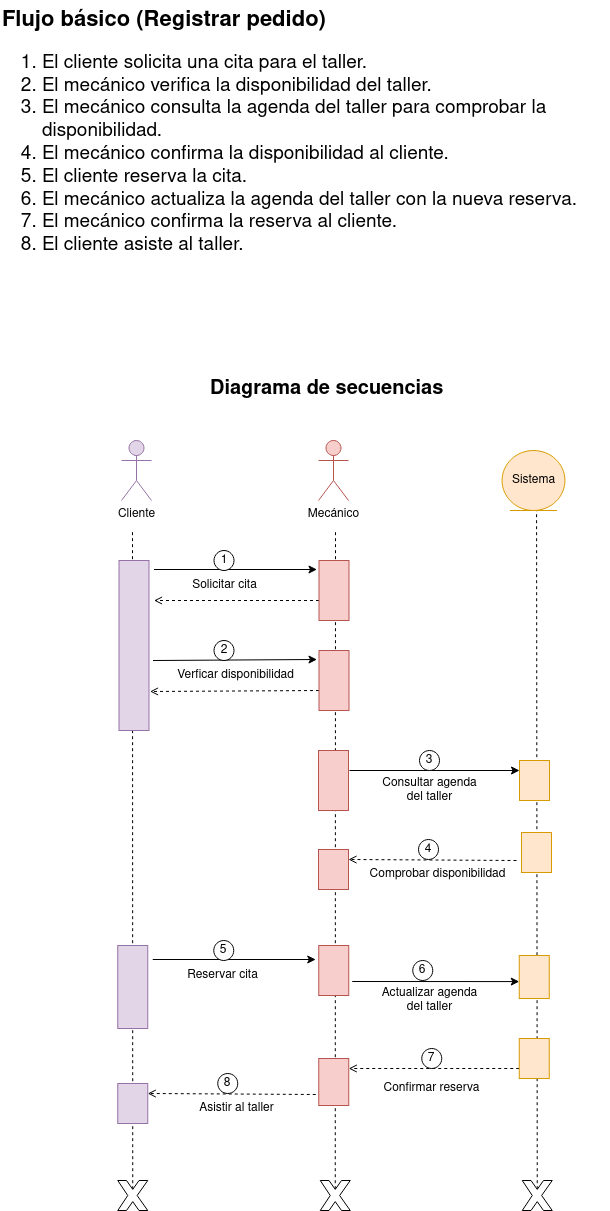

The diagram above was exported from draw.io. Its source (the exported page's mxGraphModel, read from the mxfile embedded in the PNG):
<mxGraphModel dx="2200" dy="2116" grid="1" gridSize="10" guides="1" tooltips="1" connect="1" arrows="1" fold="1" page="1" pageScale="1" pageWidth="850" pageHeight="1100" math="0" shadow="0">
  <root>
    <mxCell id="0" />
    <mxCell id="1" parent="0" />
    <mxCell id="X5Hi3wyMTgCi8rLzqrCV-61" value="" style="endArrow=none;dashed=1;html=1;rounded=0;exitX=0.5;exitY=0.29;exitDx=0;exitDy=0;exitPerimeter=0;" parent="1" source="X5Hi3wyMTgCi8rLzqrCV-66" edge="1">
      <mxGeometry width="50" height="50" relative="1" as="geometry">
        <mxPoint x="239.0747198007473" y="1023" as="sourcePoint" />
        <mxPoint x="242" y="240" as="targetPoint" />
      </mxGeometry>
    </mxCell>
    <mxCell id="X5Hi3wyMTgCi8rLzqrCV-62" value="" style="endArrow=none;dashed=1;html=1;rounded=0;exitX=0.5;exitY=0.29;exitDx=0;exitDy=0;exitPerimeter=0;" parent="1" source="X5Hi3wyMTgCi8rLzqrCV-67" edge="1">
      <mxGeometry width="50" height="50" relative="1" as="geometry">
        <mxPoint x="645.58" y="1227.7" as="sourcePoint" />
        <mxPoint x="646.08" y="220" as="targetPoint" />
      </mxGeometry>
    </mxCell>
    <mxCell id="X5Hi3wyMTgCi8rLzqrCV-63" value="" style="endArrow=none;dashed=1;html=1;rounded=0;exitX=0.5;exitY=0.29;exitDx=0;exitDy=0;exitPerimeter=0;" parent="1" source="X5Hi3wyMTgCi8rLzqrCV-65" edge="1">
      <mxGeometry width="50" height="50" relative="1" as="geometry">
        <mxPoint x="445" y="1231" as="sourcePoint" />
        <mxPoint x="445" y="240" as="targetPoint" />
      </mxGeometry>
    </mxCell>
    <mxCell id="X5Hi3wyMTgCi8rLzqrCV-64" value="" style="endArrow=open;dashed=1;html=1;rounded=0;endFill=0;entryX=0.25;entryY=0;entryDx=0;entryDy=0;" parent="1" target="X5Hi3wyMTgCi8rLzqrCV-79" edge="1">
      <mxGeometry width="50" height="50" relative="1" as="geometry">
        <mxPoint x="425.25" y="804" as="sourcePoint" />
        <mxPoint x="65.25" y="803.98" as="targetPoint" />
      </mxGeometry>
    </mxCell>
    <mxCell id="X5Hi3wyMTgCi8rLzqrCV-65" value="" style="verticalLabelPosition=bottom;verticalAlign=top;html=1;shape=mxgraph.basic.x" parent="1" vertex="1">
      <mxGeometry x="429.75" y="890" width="30" height="30" as="geometry" />
    </mxCell>
    <mxCell id="X5Hi3wyMTgCi8rLzqrCV-66" value="" style="verticalLabelPosition=bottom;verticalAlign=top;html=1;shape=mxgraph.basic.x" parent="1" vertex="1">
      <mxGeometry x="227.25" y="890" width="30" height="30" as="geometry" />
    </mxCell>
    <mxCell id="X5Hi3wyMTgCi8rLzqrCV-67" value="" style="verticalLabelPosition=bottom;verticalAlign=top;html=1;shape=mxgraph.basic.x" parent="1" vertex="1">
      <mxGeometry x="631.75" y="890" width="30" height="30" as="geometry" />
    </mxCell>
    <mxCell id="X5Hi3wyMTgCi8rLzqrCV-68" value="Cliente" style="shape=umlActor;verticalLabelPosition=bottom;verticalAlign=top;html=1;fillColor=#e1d5e7;strokeColor=#9673a6;" parent="1" vertex="1">
      <mxGeometry x="231" y="150" width="30" height="60" as="geometry" />
    </mxCell>
    <mxCell id="X5Hi3wyMTgCi8rLzqrCV-69" value="Asistir al taller" style="text;html=1;align=center;verticalAlign=middle;resizable=0;points=[];autosize=1;strokeColor=none;fillColor=none;" parent="1" vertex="1">
      <mxGeometry x="296.25" y="803" width="100" height="30" as="geometry" />
    </mxCell>
    <mxCell id="X5Hi3wyMTgCi8rLzqrCV-70" value="&lt;div style=&quot;font-size: 20px;&quot;&gt;&lt;font size=&quot;1&quot;&gt;&lt;b&gt;&lt;font style=&quot;font-size: 22px;&quot;&gt;Flujo básico (Registrar pedido)&lt;/font&gt;&lt;/b&gt;&lt;/font&gt;&lt;/div&gt;&lt;div style=&quot;font-size: 19px;&quot;&gt;&lt;ol&gt;&lt;li&gt;El cliente solicita una cita para el taller.&lt;/li&gt;&lt;li&gt;El mecánico verifica la disponibilidad del taller.&lt;/li&gt;&lt;li&gt;El&amp;nbsp;mecánico consulta la agenda del taller para comprobar la disponibilidad.&lt;/li&gt;&lt;li&gt;El&amp;nbsp;mecánico confirma la disponibilidad al cliente.&lt;/li&gt;&lt;li&gt;El cliente reserva la cita.&lt;/li&gt;&lt;li&gt;El&amp;nbsp;mecánico actualiza la agenda del taller con la nueva reserva.&lt;/li&gt;&lt;li&gt;El&amp;nbsp;mecánico confirma la reserva al cliente.&lt;/li&gt;&lt;li&gt;El cliente asiste al taller.&lt;/li&gt;&lt;/ol&gt;&lt;/div&gt;" style="text;whiteSpace=wrap;html=1;" parent="1" vertex="1">
      <mxGeometry x="110" y="-290" width="610" height="293" as="geometry" />
    </mxCell>
    <mxCell id="X5Hi3wyMTgCi8rLzqrCV-71" value="Sistema" style="ellipse;shape=umlEntity;whiteSpace=wrap;html=1;fillColor=#ffe6cc;strokeColor=#d79b00;" parent="1" vertex="1">
      <mxGeometry x="611.55" y="160" width="62.9" height="60" as="geometry" />
    </mxCell>
    <mxCell id="X5Hi3wyMTgCi8rLzqrCV-76" value="8" style="ellipse;whiteSpace=wrap;html=1;aspect=fixed;" parent="1" vertex="1">
      <mxGeometry x="327.25" y="783" width="20" height="20" as="geometry" />
    </mxCell>
    <mxCell id="X5Hi3wyMTgCi8rLzqrCV-77" value="Mecánico" style="shape=umlActor;verticalLabelPosition=bottom;verticalAlign=top;html=1;fillColor=#f8cecc;strokeColor=#b85450;" parent="1" vertex="1">
      <mxGeometry x="428" y="150" width="30" height="60" as="geometry" />
    </mxCell>
    <mxCell id="X5Hi3wyMTgCi8rLzqrCV-79" value="" style="rounded=0;whiteSpace=wrap;html=1;direction=south;verticalAlign=top;fillColor=#e1d5e7;strokeColor=#9673a6;" parent="1" vertex="1">
      <mxGeometry x="227.25" y="793" width="30" height="40" as="geometry" />
    </mxCell>
    <mxCell id="X5Hi3wyMTgCi8rLzqrCV-80" value="Solicitar cita" style="text;html=1;align=center;verticalAlign=middle;resizable=0;points=[];autosize=1;strokeColor=none;fillColor=none;" parent="1" vertex="1">
      <mxGeometry x="288.5" y="280" width="90" height="30" as="geometry" />
    </mxCell>
    <mxCell id="X5Hi3wyMTgCi8rLzqrCV-81" value="" style="endArrow=classic;html=1;rounded=0;entryX=0.15;entryY=1.067;entryDx=0;entryDy=0;entryPerimeter=0;" parent="1" target="X5Hi3wyMTgCi8rLzqrCV-89" edge="1">
      <mxGeometry width="50" height="50" relative="1" as="geometry">
        <mxPoint x="263.5" y="279" as="sourcePoint" />
        <mxPoint x="533.5" y="310" as="targetPoint" />
      </mxGeometry>
    </mxCell>
    <mxCell id="X5Hi3wyMTgCi8rLzqrCV-82" value="" style="endArrow=open;dashed=1;html=1;rounded=0;endFill=0;exitX=0.667;exitY=1;exitDx=0;exitDy=0;exitPerimeter=0;" parent="1" source="X5Hi3wyMTgCi8rLzqrCV-89" edge="1">
      <mxGeometry width="50" height="50" relative="1" as="geometry">
        <mxPoint x="257.5" y="310" as="sourcePoint" />
        <mxPoint x="263.5" y="310" as="targetPoint" />
      </mxGeometry>
    </mxCell>
    <mxCell id="X5Hi3wyMTgCi8rLzqrCV-83" value="1" style="ellipse;whiteSpace=wrap;html=1;aspect=fixed;" parent="1" vertex="1">
      <mxGeometry x="323.5" y="260" width="20" height="20" as="geometry" />
    </mxCell>
    <mxCell id="X5Hi3wyMTgCi8rLzqrCV-84" value="Verficar disponibilidad" style="text;html=1;align=center;verticalAlign=middle;resizable=0;points=[];autosize=1;strokeColor=none;fillColor=none;" parent="1" vertex="1">
      <mxGeometry x="274.5" y="370" width="140" height="30" as="geometry" />
    </mxCell>
    <mxCell id="X5Hi3wyMTgCi8rLzqrCV-85" value="" style="endArrow=classic;html=1;rounded=0;exitX=0.038;exitY=-0.133;exitDx=0;exitDy=0;exitPerimeter=0;entryX=0.15;entryY=1.067;entryDx=0;entryDy=0;entryPerimeter=0;" parent="1" target="X5Hi3wyMTgCi8rLzqrCV-88" edge="1">
      <mxGeometry width="50" height="50" relative="1" as="geometry">
        <mxPoint x="262.5" y="370" as="sourcePoint" />
        <mxPoint x="533.5" y="400" as="targetPoint" />
      </mxGeometry>
    </mxCell>
    <mxCell id="X5Hi3wyMTgCi8rLzqrCV-86" value="" style="endArrow=open;dashed=1;html=1;rounded=0;endFill=0;exitX=0.667;exitY=1;exitDx=0;exitDy=0;exitPerimeter=0;entryX=0.157;entryY=-0.038;entryDx=0;entryDy=0;entryPerimeter=0;" parent="1" source="X5Hi3wyMTgCi8rLzqrCV-88" edge="1">
      <mxGeometry width="50" height="50" relative="1" as="geometry">
        <mxPoint x="257.5" y="400" as="sourcePoint" />
        <mxPoint x="259.5" y="401" as="targetPoint" />
      </mxGeometry>
    </mxCell>
    <mxCell id="X5Hi3wyMTgCi8rLzqrCV-87" value="2" style="ellipse;whiteSpace=wrap;html=1;aspect=fixed;" parent="1" vertex="1">
      <mxGeometry x="323.5" y="350" width="20" height="20" as="geometry" />
    </mxCell>
    <mxCell id="X5Hi3wyMTgCi8rLzqrCV-88" value="" style="rounded=0;whiteSpace=wrap;html=1;direction=south;verticalAlign=top;fillColor=#f8cecc;strokeColor=#b85450;" parent="1" vertex="1">
      <mxGeometry x="428.5" y="360" width="30" height="60" as="geometry" />
    </mxCell>
    <mxCell id="X5Hi3wyMTgCi8rLzqrCV-89" value="" style="rounded=0;whiteSpace=wrap;html=1;direction=south;verticalAlign=top;fillColor=#f8cecc;strokeColor=#b85450;" parent="1" vertex="1">
      <mxGeometry x="428.5" y="270" width="30" height="60" as="geometry" />
    </mxCell>
    <mxCell id="X5Hi3wyMTgCi8rLzqrCV-90" value="" style="rounded=0;whiteSpace=wrap;html=1;direction=south;fillColor=#e1d5e7;strokeColor=#9673a6;" parent="1" vertex="1">
      <mxGeometry x="228.5" y="270" width="30" height="170" as="geometry" />
    </mxCell>
    <mxCell id="X5Hi3wyMTgCi8rLzqrCV-91" value="" style="endArrow=open;dashed=1;html=1;rounded=0;endFill=0;entryX=0.25;entryY=0;entryDx=0;entryDy=0;" parent="1" target="X5Hi3wyMTgCi8rLzqrCV-100" edge="1">
      <mxGeometry width="50" height="50" relative="1" as="geometry">
        <mxPoint x="626" y="570" as="sourcePoint" />
        <mxPoint x="266" y="569.98" as="targetPoint" />
      </mxGeometry>
    </mxCell>
    <mxCell id="X5Hi3wyMTgCi8rLzqrCV-92" value="Comprobar disponibilidad" style="text;html=1;align=center;verticalAlign=middle;resizable=0;points=[];autosize=1;strokeColor=none;fillColor=none;" parent="1" vertex="1">
      <mxGeometry x="467" y="569" width="160" height="30" as="geometry" />
    </mxCell>
    <mxCell id="X5Hi3wyMTgCi8rLzqrCV-93" value="" style="rounded=0;whiteSpace=wrap;html=1;direction=south;verticalAlign=top;fillColor=#ffe6cc;strokeColor=#d79b00;" parent="1" vertex="1">
      <mxGeometry x="629" y="470" width="30" height="40" as="geometry" />
    </mxCell>
    <mxCell id="X5Hi3wyMTgCi8rLzqrCV-94" value="" style="endArrow=classic;html=1;rounded=0;exitX=0.25;exitY=0;exitDx=0;exitDy=0;entryX=0.15;entryY=1.067;entryDx=0;entryDy=0;entryPerimeter=0;endFill=1;startArrow=none;startFill=0;" parent="1" edge="1">
      <mxGeometry width="50" height="50" relative="1" as="geometry">
        <mxPoint x="459" y="480" as="sourcePoint" />
        <mxPoint x="629" y="480" as="targetPoint" />
      </mxGeometry>
    </mxCell>
    <mxCell id="X5Hi3wyMTgCi8rLzqrCV-95" value="3" style="ellipse;whiteSpace=wrap;html=1;aspect=fixed;" parent="1" vertex="1">
      <mxGeometry x="529" y="460" width="20" height="20" as="geometry" />
    </mxCell>
    <mxCell id="X5Hi3wyMTgCi8rLzqrCV-96" value="&lt;div&gt;Consultar agenda&lt;/div&gt;&lt;div&gt;del taller&lt;/div&gt;" style="text;html=1;align=center;verticalAlign=middle;resizable=0;points=[];autosize=1;strokeColor=none;fillColor=none;" parent="1" vertex="1">
      <mxGeometry x="479" y="480" width="120" height="40" as="geometry" />
    </mxCell>
    <mxCell id="X5Hi3wyMTgCi8rLzqrCV-97" value="" style="rounded=0;whiteSpace=wrap;html=1;direction=south;verticalAlign=top;fillColor=#ffe6cc;strokeColor=#d79b00;" parent="1" vertex="1">
      <mxGeometry x="631" y="542" width="30" height="40" as="geometry" />
    </mxCell>
    <mxCell id="X5Hi3wyMTgCi8rLzqrCV-98" value="4" style="ellipse;whiteSpace=wrap;html=1;aspect=fixed;" parent="1" vertex="1">
      <mxGeometry x="528" y="549" width="20" height="20" as="geometry" />
    </mxCell>
    <mxCell id="X5Hi3wyMTgCi8rLzqrCV-99" value="" style="rounded=0;whiteSpace=wrap;html=1;direction=south;verticalAlign=top;fillColor=#f8cecc;strokeColor=#b85450;" parent="1" vertex="1">
      <mxGeometry x="428" y="460" width="30" height="60" as="geometry" />
    </mxCell>
    <mxCell id="X5Hi3wyMTgCi8rLzqrCV-100" value="" style="rounded=0;whiteSpace=wrap;html=1;direction=south;verticalAlign=top;fillColor=#f8cecc;strokeColor=#b85450;" parent="1" vertex="1">
      <mxGeometry x="428" y="559" width="30" height="40" as="geometry" />
    </mxCell>
    <mxCell id="X5Hi3wyMTgCi8rLzqrCV-101" value="Reservar cita" style="text;html=1;align=center;verticalAlign=middle;resizable=0;points=[];autosize=1;strokeColor=none;fillColor=none;" parent="1" vertex="1">
      <mxGeometry x="287.25" y="670" width="90" height="30" as="geometry" />
    </mxCell>
    <mxCell id="X5Hi3wyMTgCi8rLzqrCV-102" value="" style="endArrow=classic;html=1;rounded=0;entryX=0.15;entryY=1.067;entryDx=0;entryDy=0;entryPerimeter=0;" parent="1" edge="1">
      <mxGeometry width="50" height="50" relative="1" as="geometry">
        <mxPoint x="262.25" y="669" as="sourcePoint" />
        <mxPoint x="425.24" y="669" as="targetPoint" />
      </mxGeometry>
    </mxCell>
    <mxCell id="X5Hi3wyMTgCi8rLzqrCV-103" value="5" style="ellipse;whiteSpace=wrap;html=1;aspect=fixed;" parent="1" vertex="1">
      <mxGeometry x="323.25" y="650" width="20" height="20" as="geometry" />
    </mxCell>
    <mxCell id="X5Hi3wyMTgCi8rLzqrCV-105" value="" style="rounded=0;whiteSpace=wrap;html=1;direction=south;fillColor=#e1d5e7;strokeColor=#9673a6;" parent="1" vertex="1">
      <mxGeometry x="227.25" y="655" width="30" height="83" as="geometry" />
    </mxCell>
    <mxCell id="X5Hi3wyMTgCi8rLzqrCV-107" value="" style="rounded=0;whiteSpace=wrap;html=1;direction=south;verticalAlign=top;fillColor=#f8cecc;strokeColor=#b85450;" parent="1" vertex="1">
      <mxGeometry x="428.25" y="655" width="30" height="50" as="geometry" />
    </mxCell>
    <mxCell id="X5Hi3wyMTgCi8rLzqrCV-108" value="" style="rounded=0;whiteSpace=wrap;html=1;direction=south;verticalAlign=top;fillColor=#ffe6cc;strokeColor=#d79b00;" parent="1" vertex="1">
      <mxGeometry x="628.75" y="665" width="30" height="43" as="geometry" />
    </mxCell>
    <mxCell id="X5Hi3wyMTgCi8rLzqrCV-109" value="" style="endArrow=classic;html=1;rounded=0;" parent="1" edge="1">
      <mxGeometry width="50" height="50" relative="1" as="geometry">
        <mxPoint x="461.75" y="691" as="sourcePoint" />
        <mxPoint x="628.75" y="691.08" as="targetPoint" />
      </mxGeometry>
    </mxCell>
    <mxCell id="X5Hi3wyMTgCi8rLzqrCV-110" value="6" style="ellipse;whiteSpace=wrap;html=1;aspect=fixed;" parent="1" vertex="1">
      <mxGeometry x="522.25" y="670" width="20" height="20" as="geometry" />
    </mxCell>
    <mxCell id="X5Hi3wyMTgCi8rLzqrCV-111" value="&lt;div&gt;Actualizar agenda&lt;/div&gt;&lt;div&gt;del taller&lt;/div&gt;" style="text;html=1;align=center;verticalAlign=middle;resizable=0;points=[];autosize=1;strokeColor=none;fillColor=none;" parent="1" vertex="1">
      <mxGeometry x="479.25" y="690" width="120" height="40" as="geometry" />
    </mxCell>
    <mxCell id="X5Hi3wyMTgCi8rLzqrCV-112" value="" style="endArrow=open;dashed=1;html=1;rounded=0;endFill=0;exitX=0.75;exitY=1;exitDx=0;exitDy=0;" parent="1" source="X5Hi3wyMTgCi8rLzqrCV-113" edge="1">
      <mxGeometry width="50" height="50" relative="1" as="geometry">
        <mxPoint x="618.25" y="778" as="sourcePoint" />
        <mxPoint x="458.25" y="778" as="targetPoint" />
      </mxGeometry>
    </mxCell>
    <mxCell id="X5Hi3wyMTgCi8rLzqrCV-113" value="" style="rounded=0;whiteSpace=wrap;html=1;direction=south;verticalAlign=top;fillColor=#ffe6cc;strokeColor=#d79b00;" parent="1" vertex="1">
      <mxGeometry x="628.75" y="748" width="30" height="40" as="geometry" />
    </mxCell>
    <mxCell id="X5Hi3wyMTgCi8rLzqrCV-114" value="Confirmar reserva" style="text;html=1;align=center;verticalAlign=middle;resizable=0;points=[];autosize=1;strokeColor=none;fillColor=none;" parent="1" vertex="1">
      <mxGeometry x="481.25" y="783" width="120" height="30" as="geometry" />
    </mxCell>
    <mxCell id="X5Hi3wyMTgCi8rLzqrCV-115" value="" style="rounded=0;whiteSpace=wrap;html=1;direction=south;verticalAlign=top;fillColor=#f8cecc;strokeColor=#b85450;" parent="1" vertex="1">
      <mxGeometry x="428.25" y="768" width="30" height="47" as="geometry" />
    </mxCell>
    <mxCell id="X5Hi3wyMTgCi8rLzqrCV-116" value="7" style="ellipse;whiteSpace=wrap;html=1;aspect=fixed;" parent="1" vertex="1">
      <mxGeometry x="531.25" y="758" width="20" height="20" as="geometry" />
    </mxCell>
    <mxCell id="X5Hi3wyMTgCi8rLzqrCV-122" value="&lt;b&gt;&lt;font style=&quot;font-size: 20px;&quot;&gt;Diagrama de secuencias&lt;/font&gt;&lt;/b&gt;" style="text;whiteSpace=wrap;html=1;" parent="1" vertex="1">
      <mxGeometry x="318" y="80" width="270" height="50" as="geometry" />
    </mxCell>
  </root>
</mxGraphModel>